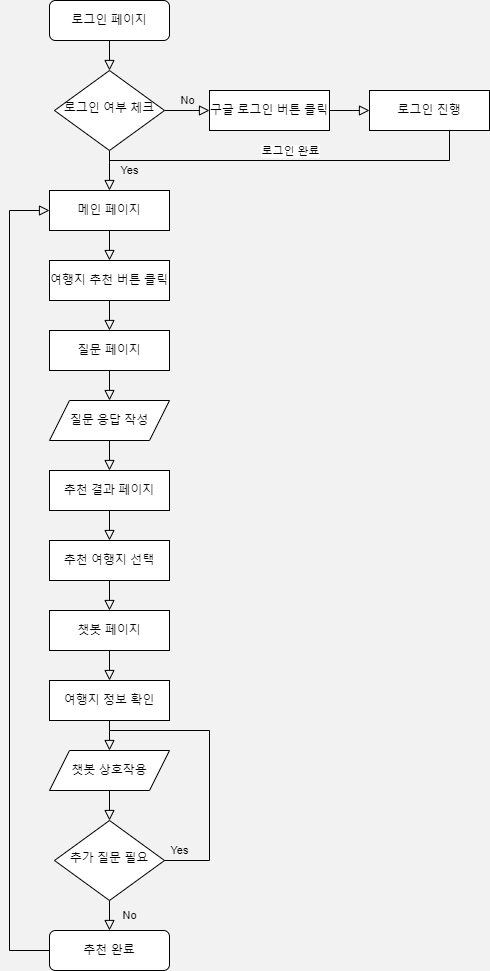

The diagram above was exported from draw.io. Its source (the exported page's mxGraphModel, read from the mxfile embedded in the PNG):
<mxGraphModel dx="1098" dy="854" grid="1" gridSize="10" guides="1" tooltips="1" connect="1" arrows="1" fold="1" page="1" pageScale="1" pageWidth="827" pageHeight="1169" background="#f2f2f2" math="0" shadow="0">
  <root>
    <mxCell id="WIyWlLk6GJQsqaUBKTNV-0" />
    <mxCell id="WIyWlLk6GJQsqaUBKTNV-1" parent="WIyWlLk6GJQsqaUBKTNV-0" />
    <mxCell id="WIyWlLk6GJQsqaUBKTNV-2" value="" style="rounded=0;html=1;jettySize=auto;orthogonalLoop=1;fontSize=11;endArrow=block;endFill=0;endSize=8;strokeWidth=1;shadow=0;labelBackgroundColor=none;edgeStyle=orthogonalEdgeStyle;exitX=0.5;exitY=1;exitDx=0;exitDy=0;" parent="WIyWlLk6GJQsqaUBKTNV-1" source="ggiYpp4GcwmFlw9Wi3zl-5" target="WIyWlLk6GJQsqaUBKTNV-6" edge="1">
      <mxGeometry relative="1" as="geometry">
        <mxPoint x="220" y="100" as="sourcePoint" />
      </mxGeometry>
    </mxCell>
    <mxCell id="WIyWlLk6GJQsqaUBKTNV-4" value="Yes" style="rounded=0;html=1;jettySize=auto;orthogonalLoop=1;fontSize=11;endArrow=block;endFill=0;endSize=8;strokeWidth=1;shadow=0;labelBackgroundColor=none;edgeStyle=orthogonalEdgeStyle;entryX=0.5;entryY=0;entryDx=0;entryDy=0;" parent="WIyWlLk6GJQsqaUBKTNV-1" source="WIyWlLk6GJQsqaUBKTNV-6" target="ggiYpp4GcwmFlw9Wi3zl-4" edge="1">
      <mxGeometry y="20" relative="1" as="geometry">
        <mxPoint as="offset" />
        <mxPoint x="220" y="280" as="targetPoint" />
      </mxGeometry>
    </mxCell>
    <mxCell id="WIyWlLk6GJQsqaUBKTNV-5" value="No" style="edgeStyle=orthogonalEdgeStyle;rounded=0;html=1;jettySize=auto;orthogonalLoop=1;fontSize=11;endArrow=block;endFill=0;endSize=8;strokeWidth=1;shadow=0;labelBackgroundColor=none;entryX=0;entryY=0.5;entryDx=0;entryDy=0;" parent="WIyWlLk6GJQsqaUBKTNV-1" source="WIyWlLk6GJQsqaUBKTNV-6" target="ggiYpp4GcwmFlw9Wi3zl-8" edge="1">
      <mxGeometry y="10" relative="1" as="geometry">
        <mxPoint as="offset" />
        <mxPoint x="340" y="170" as="targetPoint" />
      </mxGeometry>
    </mxCell>
    <mxCell id="WIyWlLk6GJQsqaUBKTNV-6" value="로그인 여부 체크" style="rhombus;whiteSpace=wrap;html=1;shadow=0;fontFamily=Helvetica;fontSize=12;align=center;strokeWidth=1;spacing=6;spacingTop=-4;" parent="WIyWlLk6GJQsqaUBKTNV-1" vertex="1">
      <mxGeometry x="165" y="130" width="110" height="80" as="geometry" />
    </mxCell>
    <mxCell id="ggiYpp4GcwmFlw9Wi3zl-4" value="메인 페이지" style="rounded=0;whiteSpace=wrap;html=1;" parent="WIyWlLk6GJQsqaUBKTNV-1" vertex="1">
      <mxGeometry x="160" y="250" width="120" height="40" as="geometry" />
    </mxCell>
    <mxCell id="ggiYpp4GcwmFlw9Wi3zl-5" value="로그인 페이지" style="rounded=1;whiteSpace=wrap;html=1;" parent="WIyWlLk6GJQsqaUBKTNV-1" vertex="1">
      <mxGeometry x="160" y="60" width="120" height="40" as="geometry" />
    </mxCell>
    <mxCell id="ggiYpp4GcwmFlw9Wi3zl-8" value="구글 로그인 버튼 클릭" style="rounded=0;whiteSpace=wrap;html=1;" parent="WIyWlLk6GJQsqaUBKTNV-1" vertex="1">
      <mxGeometry x="320" y="150" width="120" height="40" as="geometry" />
    </mxCell>
    <mxCell id="ggiYpp4GcwmFlw9Wi3zl-10" value="로그인 진행" style="rounded=0;whiteSpace=wrap;html=1;" parent="WIyWlLk6GJQsqaUBKTNV-1" vertex="1">
      <mxGeometry x="480" y="150" width="120" height="40" as="geometry" />
    </mxCell>
    <mxCell id="ggiYpp4GcwmFlw9Wi3zl-11" value="" style="rounded=0;html=1;jettySize=auto;orthogonalLoop=1;fontSize=11;endArrow=block;endFill=0;endSize=8;strokeWidth=1;shadow=0;labelBackgroundColor=none;edgeStyle=orthogonalEdgeStyle;exitX=1;exitY=0.5;exitDx=0;exitDy=0;entryX=0;entryY=0.5;entryDx=0;entryDy=0;" parent="WIyWlLk6GJQsqaUBKTNV-1" source="ggiYpp4GcwmFlw9Wi3zl-8" target="ggiYpp4GcwmFlw9Wi3zl-10" edge="1">
      <mxGeometry relative="1" as="geometry">
        <mxPoint x="499.31" y="190" as="sourcePoint" />
        <mxPoint x="499.31" y="240" as="targetPoint" />
      </mxGeometry>
    </mxCell>
    <mxCell id="ggiYpp4GcwmFlw9Wi3zl-13" value="" style="rounded=0;html=1;jettySize=auto;orthogonalLoop=1;fontSize=11;endArrow=none;endFill=0;endSize=8;strokeWidth=1;shadow=0;labelBackgroundColor=none;exitX=0.5;exitY=1;exitDx=0;exitDy=0;edgeStyle=orthogonalEdgeStyle;" parent="WIyWlLk6GJQsqaUBKTNV-1" source="ggiYpp4GcwmFlw9Wi3zl-10" edge="1">
      <mxGeometry relative="1" as="geometry">
        <mxPoint x="430" y="220" as="sourcePoint" />
        <mxPoint x="220" y="220" as="targetPoint" />
        <Array as="points">
          <mxPoint x="560" y="220" />
        </Array>
      </mxGeometry>
    </mxCell>
    <mxCell id="ggiYpp4GcwmFlw9Wi3zl-31" value="로그인 완료" style="edgeLabel;html=1;align=center;verticalAlign=middle;resizable=0;points=[];" parent="ggiYpp4GcwmFlw9Wi3zl-13" vertex="1" connectable="0">
      <mxGeometry x="0.1359" y="1" relative="1" as="geometry">
        <mxPoint x="12" y="-11" as="offset" />
      </mxGeometry>
    </mxCell>
    <mxCell id="ggiYpp4GcwmFlw9Wi3zl-14" value="여행지 추천 버튼 클릭" style="rounded=0;whiteSpace=wrap;html=1;" parent="WIyWlLk6GJQsqaUBKTNV-1" vertex="1">
      <mxGeometry x="160" y="320" width="120" height="40" as="geometry" />
    </mxCell>
    <mxCell id="ggiYpp4GcwmFlw9Wi3zl-15" value="" style="rounded=0;html=1;jettySize=auto;orthogonalLoop=1;fontSize=11;endArrow=block;endFill=0;endSize=8;strokeWidth=1;shadow=0;labelBackgroundColor=none;edgeStyle=orthogonalEdgeStyle;exitX=0.5;exitY=1;exitDx=0;exitDy=0;entryX=0.5;entryY=0;entryDx=0;entryDy=0;" parent="WIyWlLk6GJQsqaUBKTNV-1" source="ggiYpp4GcwmFlw9Wi3zl-4" target="ggiYpp4GcwmFlw9Wi3zl-14" edge="1">
      <mxGeometry relative="1" as="geometry">
        <mxPoint x="370" y="290" as="sourcePoint" />
        <mxPoint x="220" y="330" as="targetPoint" />
      </mxGeometry>
    </mxCell>
    <mxCell id="ggiYpp4GcwmFlw9Wi3zl-16" value="질문 페이지" style="rounded=0;whiteSpace=wrap;html=1;" parent="WIyWlLk6GJQsqaUBKTNV-1" vertex="1">
      <mxGeometry x="160" y="390" width="120" height="40" as="geometry" />
    </mxCell>
    <mxCell id="ggiYpp4GcwmFlw9Wi3zl-17" value="추천 결과 페이지" style="rounded=0;whiteSpace=wrap;html=1;" parent="WIyWlLk6GJQsqaUBKTNV-1" vertex="1">
      <mxGeometry x="160" y="530" width="120" height="40" as="geometry" />
    </mxCell>
    <mxCell id="ggiYpp4GcwmFlw9Wi3zl-18" value="" style="rounded=0;html=1;jettySize=auto;orthogonalLoop=1;fontSize=11;endArrow=block;endFill=0;endSize=8;strokeWidth=1;shadow=0;labelBackgroundColor=none;edgeStyle=orthogonalEdgeStyle;exitX=0.5;exitY=1;exitDx=0;exitDy=0;entryX=0.5;entryY=0;entryDx=0;entryDy=0;" parent="WIyWlLk6GJQsqaUBKTNV-1" source="ggiYpp4GcwmFlw9Wi3zl-17" target="ggiYpp4GcwmFlw9Wi3zl-21" edge="1">
      <mxGeometry relative="1" as="geometry">
        <mxPoint x="470" y="375" as="sourcePoint" />
        <mxPoint x="470" y="425" as="targetPoint" />
      </mxGeometry>
    </mxCell>
    <mxCell id="ggiYpp4GcwmFlw9Wi3zl-19" value="" style="rounded=0;html=1;jettySize=auto;orthogonalLoop=1;fontSize=11;endArrow=block;endFill=0;endSize=8;strokeWidth=1;shadow=0;labelBackgroundColor=none;edgeStyle=orthogonalEdgeStyle;exitX=0.5;exitY=1;exitDx=0;exitDy=0;entryX=0.5;entryY=0;entryDx=0;entryDy=0;" parent="WIyWlLk6GJQsqaUBKTNV-1" source="ggiYpp4GcwmFlw9Wi3zl-14" target="ggiYpp4GcwmFlw9Wi3zl-16" edge="1">
      <mxGeometry relative="1" as="geometry">
        <mxPoint x="340" y="360" as="sourcePoint" />
        <mxPoint x="340" y="410" as="targetPoint" />
      </mxGeometry>
    </mxCell>
    <mxCell id="ggiYpp4GcwmFlw9Wi3zl-20" value="" style="rounded=0;html=1;jettySize=auto;orthogonalLoop=1;fontSize=11;endArrow=block;endFill=0;endSize=8;strokeWidth=1;shadow=0;labelBackgroundColor=none;edgeStyle=orthogonalEdgeStyle;exitX=0.5;exitY=1;exitDx=0;exitDy=0;entryX=0.5;entryY=0;entryDx=0;entryDy=0;" parent="WIyWlLk6GJQsqaUBKTNV-1" source="ggiYpp4GcwmFlw9Wi3zl-16" target="ggiYpp4GcwmFlw9Wi3zl-32" edge="1">
      <mxGeometry relative="1" as="geometry">
        <mxPoint x="250" y="300" as="sourcePoint" />
        <mxPoint x="250" y="350" as="targetPoint" />
      </mxGeometry>
    </mxCell>
    <mxCell id="ggiYpp4GcwmFlw9Wi3zl-21" value="추천 여행지 선택" style="rounded=0;whiteSpace=wrap;html=1;" parent="WIyWlLk6GJQsqaUBKTNV-1" vertex="1">
      <mxGeometry x="160" y="600" width="120" height="40" as="geometry" />
    </mxCell>
    <mxCell id="ggiYpp4GcwmFlw9Wi3zl-22" value="챗봇 페이지" style="rounded=0;whiteSpace=wrap;html=1;" parent="WIyWlLk6GJQsqaUBKTNV-1" vertex="1">
      <mxGeometry x="160" y="670" width="120" height="40" as="geometry" />
    </mxCell>
    <mxCell id="ggiYpp4GcwmFlw9Wi3zl-23" value="" style="rounded=0;html=1;jettySize=auto;orthogonalLoop=1;fontSize=11;endArrow=block;endFill=0;endSize=8;strokeWidth=1;shadow=0;labelBackgroundColor=none;edgeStyle=orthogonalEdgeStyle;exitX=0;exitY=0.5;exitDx=0;exitDy=0;entryX=0;entryY=0.5;entryDx=0;entryDy=0;" parent="WIyWlLk6GJQsqaUBKTNV-1" source="ggiYpp4GcwmFlw9Wi3zl-52" target="ggiYpp4GcwmFlw9Wi3zl-4" edge="1">
      <mxGeometry relative="1" as="geometry">
        <mxPoint x="70" y="530" as="sourcePoint" />
        <mxPoint x="70" y="580" as="targetPoint" />
        <Array as="points">
          <mxPoint x="120" y="1010" />
          <mxPoint x="120" y="270" />
        </Array>
      </mxGeometry>
    </mxCell>
    <mxCell id="ggiYpp4GcwmFlw9Wi3zl-24" value="" style="rounded=0;html=1;jettySize=auto;orthogonalLoop=1;fontSize=11;endArrow=block;endFill=0;endSize=8;strokeWidth=1;shadow=0;labelBackgroundColor=none;edgeStyle=orthogonalEdgeStyle;exitX=0.5;exitY=1;exitDx=0;exitDy=0;entryX=0.5;entryY=0;entryDx=0;entryDy=0;" parent="WIyWlLk6GJQsqaUBKTNV-1" source="ggiYpp4GcwmFlw9Wi3zl-21" target="ggiYpp4GcwmFlw9Wi3zl-22" edge="1">
      <mxGeometry relative="1" as="geometry">
        <mxPoint x="50" y="570" as="sourcePoint" />
        <mxPoint x="50" y="620" as="targetPoint" />
      </mxGeometry>
    </mxCell>
    <mxCell id="ggiYpp4GcwmFlw9Wi3zl-28" value="추가 질문 필요" style="rhombus;whiteSpace=wrap;html=1;shadow=0;fontFamily=Helvetica;fontSize=12;align=center;strokeWidth=1;spacing=6;spacingTop=-4;" parent="WIyWlLk6GJQsqaUBKTNV-1" vertex="1">
      <mxGeometry x="165" y="880" width="110" height="80" as="geometry" />
    </mxCell>
    <mxCell id="ggiYpp4GcwmFlw9Wi3zl-32" value="질문 응답 작성" style="shape=parallelogram;perimeter=parallelogramPerimeter;whiteSpace=wrap;html=1;fixedSize=1;" parent="WIyWlLk6GJQsqaUBKTNV-1" vertex="1">
      <mxGeometry x="160" y="460" width="120" height="40" as="geometry" />
    </mxCell>
    <mxCell id="ggiYpp4GcwmFlw9Wi3zl-33" value="" style="rounded=0;html=1;jettySize=auto;orthogonalLoop=1;fontSize=11;endArrow=block;endFill=0;endSize=8;strokeWidth=1;shadow=0;labelBackgroundColor=none;edgeStyle=orthogonalEdgeStyle;exitX=0.5;exitY=1;exitDx=0;exitDy=0;entryX=0.5;entryY=0;entryDx=0;entryDy=0;" parent="WIyWlLk6GJQsqaUBKTNV-1" source="ggiYpp4GcwmFlw9Wi3zl-32" target="ggiYpp4GcwmFlw9Wi3zl-17" edge="1">
      <mxGeometry relative="1" as="geometry">
        <mxPoint x="80" y="540" as="sourcePoint" />
        <mxPoint x="80" y="590" as="targetPoint" />
      </mxGeometry>
    </mxCell>
    <mxCell id="ggiYpp4GcwmFlw9Wi3zl-34" value="여행지 정보 확인" style="rounded=0;whiteSpace=wrap;html=1;" parent="WIyWlLk6GJQsqaUBKTNV-1" vertex="1">
      <mxGeometry x="160" y="740" width="120" height="40" as="geometry" />
    </mxCell>
    <mxCell id="ggiYpp4GcwmFlw9Wi3zl-35" value="" style="rounded=0;html=1;jettySize=auto;orthogonalLoop=1;fontSize=11;endArrow=block;endFill=0;endSize=8;strokeWidth=1;shadow=0;labelBackgroundColor=none;edgeStyle=orthogonalEdgeStyle;exitX=0.5;exitY=1;exitDx=0;exitDy=0;entryX=0.5;entryY=0;entryDx=0;entryDy=0;" parent="WIyWlLk6GJQsqaUBKTNV-1" source="ggiYpp4GcwmFlw9Wi3zl-22" target="ggiYpp4GcwmFlw9Wi3zl-34" edge="1">
      <mxGeometry relative="1" as="geometry">
        <mxPoint x="80" y="540" as="sourcePoint" />
        <mxPoint x="80" y="590" as="targetPoint" />
      </mxGeometry>
    </mxCell>
    <mxCell id="ggiYpp4GcwmFlw9Wi3zl-37" value="" style="rounded=0;html=1;jettySize=auto;orthogonalLoop=1;fontSize=11;endArrow=block;endFill=0;endSize=8;strokeWidth=1;shadow=0;labelBackgroundColor=none;edgeStyle=orthogonalEdgeStyle;exitX=0.5;exitY=1;exitDx=0;exitDy=0;entryX=0.5;entryY=0;entryDx=0;entryDy=0;" parent="WIyWlLk6GJQsqaUBKTNV-1" source="ggiYpp4GcwmFlw9Wi3zl-34" target="ggiYpp4GcwmFlw9Wi3zl-49" edge="1">
      <mxGeometry relative="1" as="geometry">
        <mxPoint x="80" y="540" as="sourcePoint" />
        <mxPoint x="80" y="590" as="targetPoint" />
      </mxGeometry>
    </mxCell>
    <mxCell id="ggiYpp4GcwmFlw9Wi3zl-38" value="Yes" style="edgeStyle=orthogonalEdgeStyle;rounded=0;html=1;jettySize=auto;orthogonalLoop=1;fontSize=11;endArrow=none;endFill=0;endSize=8;strokeWidth=1;shadow=0;labelBackgroundColor=none;exitX=1;exitY=0.5;exitDx=0;exitDy=0;" parent="WIyWlLk6GJQsqaUBKTNV-1" source="ggiYpp4GcwmFlw9Wi3zl-28" edge="1">
      <mxGeometry x="-0.8925" y="10" relative="1" as="geometry">
        <mxPoint as="offset" />
        <mxPoint x="430" y="570" as="sourcePoint" />
        <mxPoint x="220" y="790" as="targetPoint" />
        <Array as="points">
          <mxPoint x="320" y="920" />
          <mxPoint x="320" y="790" />
        </Array>
      </mxGeometry>
    </mxCell>
    <mxCell id="ggiYpp4GcwmFlw9Wi3zl-49" value="챗봇 상호작용" style="shape=parallelogram;perimeter=parallelogramPerimeter;whiteSpace=wrap;html=1;fixedSize=1;" parent="WIyWlLk6GJQsqaUBKTNV-1" vertex="1">
      <mxGeometry x="160" y="810" width="120" height="40" as="geometry" />
    </mxCell>
    <mxCell id="ggiYpp4GcwmFlw9Wi3zl-51" value="" style="rounded=0;html=1;jettySize=auto;orthogonalLoop=1;fontSize=11;endArrow=block;endFill=0;endSize=8;strokeWidth=1;shadow=0;labelBackgroundColor=none;edgeStyle=orthogonalEdgeStyle;exitX=0.5;exitY=1;exitDx=0;exitDy=0;entryX=0.5;entryY=0;entryDx=0;entryDy=0;" parent="WIyWlLk6GJQsqaUBKTNV-1" source="ggiYpp4GcwmFlw9Wi3zl-49" target="ggiYpp4GcwmFlw9Wi3zl-28" edge="1">
      <mxGeometry relative="1" as="geometry">
        <mxPoint x="80" y="540" as="sourcePoint" />
        <mxPoint x="80" y="590" as="targetPoint" />
      </mxGeometry>
    </mxCell>
    <mxCell id="ggiYpp4GcwmFlw9Wi3zl-52" value="추천 완료" style="rounded=1;whiteSpace=wrap;html=1;" parent="WIyWlLk6GJQsqaUBKTNV-1" vertex="1">
      <mxGeometry x="160" y="990" width="120" height="40" as="geometry" />
    </mxCell>
    <mxCell id="ggiYpp4GcwmFlw9Wi3zl-53" value="No" style="rounded=0;html=1;jettySize=auto;orthogonalLoop=1;fontSize=11;endArrow=block;endFill=0;endSize=8;strokeWidth=1;shadow=0;labelBackgroundColor=none;edgeStyle=orthogonalEdgeStyle;entryX=0.5;entryY=0;entryDx=0;entryDy=0;exitX=0.5;exitY=1;exitDx=0;exitDy=0;" parent="WIyWlLk6GJQsqaUBKTNV-1" source="ggiYpp4GcwmFlw9Wi3zl-28" target="ggiYpp4GcwmFlw9Wi3zl-52" edge="1">
      <mxGeometry y="20" relative="1" as="geometry">
        <mxPoint as="offset" />
        <mxPoint x="230" y="220" as="sourcePoint" />
        <mxPoint x="230" y="260" as="targetPoint" />
      </mxGeometry>
    </mxCell>
  </root>
</mxGraphModel>